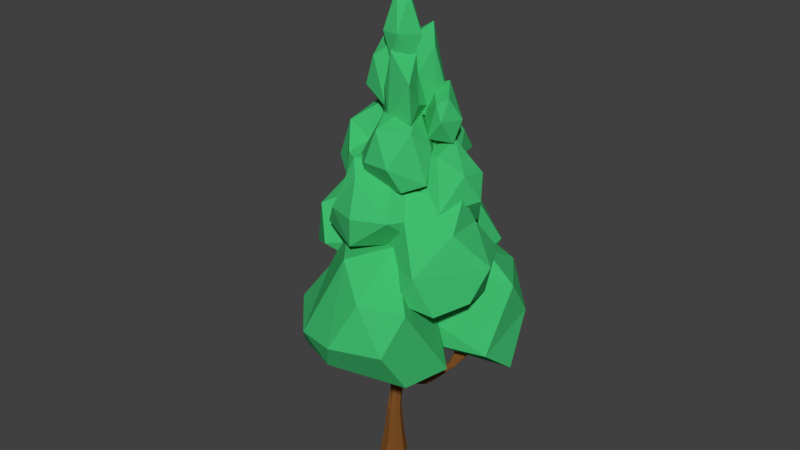 # Source: Tree_006.blend  (saved by Blender 2.78.0; exported with 4.5.12 LTS)
import bpy
from mathutils import Matrix  # noqa: F401  (used for matrix-valued properties, if any)

bpy.ops.wm.read_factory_settings(use_empty=True)
scene = bpy.context.scene
scene.name = 'Scene'

# ---- collections
col_collection_1 = bpy.data.collections.new('Collection 1'); scene.collection.children.link(col_collection_1)

# ---- materials (node trees are filled in below, after node groups)
mat_brunfonc__001 = bpy.data.materials.new('BrunFoncé.001')
mat_brunfonc__001.alpha_threshold = 0.0
mat_brunfonc__001.use_transparent_shadow = False
mat_brunfonc__001.diffuse_color = (0.2079, 0.07967, 0.01937, 1.0)
mat_brunfonc__001.roughness = 0.5
mat_brunfonc__001.specular_intensity = 0.0
mat_vertfonc__002 = bpy.data.materials.new('VertFoncé.002')
mat_vertfonc__002.alpha_threshold = 0.0
mat_vertfonc__002.use_transparent_shadow = False
mat_vertfonc__002.diffuse_color = (0.05177, 0.4969, 0.1565, 1.0)
mat_vertfonc__002.roughness = 0.5
mat_vertfonc__002.specular_intensity = 0.0

# ---- material node trees

# ---- world
world_world = bpy.data.worlds.new('World'); scene.world = world_world
world_world.color = (0.05088, 0.05088, 0.05088)
world_world.use_sun_shadow = False
world_world.sun_shadow_jitter_overblur = 0.0
world_world.cycles.sampling_method = 'MANUAL'

# ---- meshes
me_plane_009 = bpy.data.meshes.new('Plane.009')
me_plane_009.from_pydata([(-0.03134, -0.05804, 1.085), (-0.307, 0.1083, 1.227), (0.06637, 0.112, 0.9954), (0.06595, 0.1397, 1.011), (0.007701, -0.01106, 0.9623), (-0.3417, 0.1503, 1.231), (-0.09802, 0.1108, 1.082), (-0.3776, 0.1246, 1.205), (-0.08709, 0.02018, 0.9271), (-0.03169, 0.15, 1.018), (0.004321, -0.007883, 0.9069), (0.001517, 0.1398, 1.111), (-0.02427, 0.03117, 1.145), (0.03212, 0.08508, 0.8991), (-0.06349, 0.1091, 0.9616), (0.5596, 0.6443, 1.538), (0.519, 0.6336, 1.598), (0.06321, -0.5033, 1.599), (0.4742, 0.6467, 1.583), (0.07653, -0.5259, 1.584), (-0.1079, -0.00535, 1.051), (-0.06138, -0.03376, 0.6719), (-0.03649, -0.1943, 1.322), (0.05188, -0.06888, 0.6216), (0.08282, 0.045, 0.6719), (-0.02869, 0.07779, 0.6681), (-0.3744, 0.01679, 1.03), (-0.1056, -0.1677, 1.982), (-0.6036, -0.1238, 1.983), (-0.07978, -0.7339, 1.982), (0.04568, -0.2052, 1.314), (0.3227, -0.482, 1.982), (0.6521, 1.022, 1.982), (0.4577, 0.5584, 1.517), (0.4484, 0.6588, 1.982), (-1.029, 0.0001861, 1.979), (0.5138, 0.5583, 1.515), (0.08568, 0.06737, 1.064), (0.0009435, -0.001726, 3.725e-09), (0.5169, 0.6367, 1.464), (0.4756, 0.6549, 1.542), (-0.03051, -0.2022, 1.352), (-0.06419, -0.126, 1.304), (0.02967, -0.1356, 1.3), (0.08752, -0.5155, 1.562), (-0.2075, 0.07198, 1.162), (-0.09655, 0.08519, 0.9919), (0.03238, 0.04748, 1.121), (-0.4929, 0.061, 1.438), (0.06382, -0.4802, 1.586), (-0.1919, 0.06219, 1.069), (0.0473, -0.4779, 1.517), (-0.4671, 0.111, 1.403), (-0.4692, 0.09956, 1.366), (-0.4325, 0.08717, 1.387), (-0.476, 0.08252, 1.471), (0.09749, -0.458, 1.552), (-0.4506, 0.07606, 1.366), (-0.5304, 0.08247, 1.444), (-0.5201, 0.1007, 1.454), (-0.5062, 0.08644, 1.466), (-0.5175, 0.06803, 1.457), (-1.024, -0.005405, 1.977), (0.3232, 0.3622, 1.127), (0.275, 0.3158, 1.206), (0.2381, 0.3477, 1.132), (0.3362, 0.3029, 1.168), (0.471, 0.5492, 1.354), (0.4975, 0.5186, 1.414), (0.4394, 0.5203, 1.436), (0.4333, 0.5742, 1.409), (0.4678, 0.6358, 1.619), (0.5114, 0.632, 1.619), (0.5092, 0.5863, 1.611), (0.4654, 0.5866, 1.596), (0.4427, 0.6538, 1.976), (0.5452, 0.7103, 1.555), (0.5323, 0.6725, 1.61), (0.509, 0.706, 1.587), (0.6459, 1.023, 1.977), (0.09735, -0.2654, 1.375), (0.03742, -0.2707, 1.399), (0.05382, -0.2352, 1.448), (0.1123, -0.2681, 1.443), (0.08296, -0.453, 1.485), (0.05875, -0.435, 1.526), (0.09296, -0.4422, 1.521), (0.1248, -0.4876, 1.586), (0.1112, -0.5067, 1.6), (0.09962, -0.4883, 1.617), (0.1063, -0.4693, 1.592), (0.3232, -0.4758, 1.977), (0.03679, -0.542, 1.588), (0.03076, -0.5159, 1.593), (0.0506, -0.5196, 1.616), (0.05865, -0.5418, 1.605), (-0.07476, -0.7375, 1.977), (-0.4918, 0.05696, 1.459), (-0.4984, 0.07698, 1.468), (-0.4712, 0.05974, 1.469), (-0.6013, -0.1313, 1.977), (-0.1552, 0.06328, 1.055), (-0.1431, 0.1006, 1.097), (-0.09502, 0.05541, 1.127), (-0.1383, 0.02153, 1.1), (0.1036, 0.1682, 1.028), (0.1304, 0.1154, 1.077), (0.05265, 0.1066, 1.12), (0.006235, 0.1644, 1.063), (0.2493, 0.288, 1.07), (0.2971, 0.2588, 1.128), (0.2455, 0.2835, 1.177), (-0.02442, -0.08001, 1.128), (-0.08036, -0.02581, 1.122), (-0.0267, -0.008693, 1.18), (0.02368, -0.01246, 1.134), (-0.01873, -0.1471, 1.224), (-0.06184, -0.1071, 1.24), (-0.0256, -0.08109, 1.273), (0.01847, -0.1107, 1.248), (-0.118, -0.117, 1.559), (-0.1105, -0.1719, 1.977), (-0.3016, 0.04608, 1.029), (-0.3092, 0.04512, 1.059), (-0.3011, 0.03084, 1.045), (-0.3682, 0.01068, 1.027), (0.01221, -0.2324, 1.365), (0.02562, -0.1934, 1.411), (0.1041, -0.213, 1.41), (-0.07231, -0.1343, 1.369), (-0.0228, -0.1188, 1.374), (-0.01873, -0.1584, 1.415), (-0.05969, -0.1776, 1.395), (-0.1091, -0.1181, 1.502), (-0.07738, -0.09855, 1.544), (-0.06126, -0.1397, 1.547), (-0.1016, -0.1558, 1.54), (-0.2441, 0.05909, 1.066), (-0.2524, 0.07907, 1.087), (-0.2617, 0.04827, 1.109), (-0.2455, 0.03167, 1.087), (-0.3069, 0.06259, 1.044), (-0.2543, 0.09254, 1.108), (-0.229, 0.115, 1.141), (-0.2555, 0.05379, 1.141), (-0.3211, 0.1176, 1.142), (-0.3038, 0.1533, 1.186), (-0.2823, 0.1012, 1.206), (-0.3364, 0.08145, 1.186), (-0.1125, 0.009883, 1.09), (-0.07165, -0.04952, 1.088), (0.03599, 0.08502, 0.9392), (-0.01248, -0.04157, 1.023), (0.05027, 0.02392, 1.095), (0.02248, 0.1691, 1.022), (0.03984, -0.00578, 1.023), (0.01028, 0.07689, 1.13), (-0.4976, 0.0995, 1.457), (-0.1282, 0.06793, 1.032), (-0.1108, 0.04333, 0.9958), (0.5, 0.6868, 1.575), (0.5293, 0.6542, 1.596), (0.4797, 0.5154, 1.457), (0.4447, 0.5874, 1.508), (0.4592, 0.5858, 1.39), (0.5417, 0.624, 1.475), (0.08335, -0.4913, 1.6), (0.02965, -0.5265, 1.581), (0.1139, -0.5023, 1.575), (-0.1671, 0.09182, 1.136), (-0.1456, 0.06117, 1.137), (-0.1879, 0.03255, 1.075), (0.01539, -0.1867, 1.272), (-0.182, 0.09716, 1.076), (0.0774, -0.1417, 1.863e-09), (-0.2456, 0.03344, 1.114), (0.1423, 0.07904, 1.863e-09), (-0.06605, -0.1677, 1.339), (-0.07849, 0.1437, 1.863e-09), (-0.0227, -0.1868, 1.276), (-0.0197, -0.09679, 1.317), (0.005485, -0.09183, 1.282), (0.04808, -0.1585, 1.345), (-0.1434, -0.07704, 1.863e-09), (-0.04989, -0.1099, 1.353), (-0.07573, 0.03121, 0.6171), (0.03412, 0.08638, 0.7155), (0.09416, -0.01884, 0.6739), (-0.01386, -0.07782, 0.6739), (-0.007604, 0.1224, 0.8905), (0.04215, 0.0312, 0.8957), (-0.04904, -0.01865, 0.8952), (-0.348, 0.1263, 1.164), (-0.4622, 0.08528, 1.359), (-0.5178, 0.09836, 1.435), (0.2883, 0.3821, 1.134), (0.2892, 0.3246, 1.091), (0.4611, 0.4908, 1.414), (0.1183, -0.2832, 1.414), (0.09838, -0.4528, 1.503), (-0.4629, 0.07907, 1.456), (-0.1522, 0.03064, 1.065), (-0.147, 0.09465, 1.063), (-0.1167, 0.09011, 1.117), (0.07239, 0.1969, 1.04), (0.1293, 0.1333, 1.04), (0.08148, 0.08676, 1.106), (0.05682, 0.1785, 1.115), (0.2732, 0.2557, 1.083), (-0.05992, -0.07372, 1.137), (-0.06223, -0.01938, 1.171), (0.008683, -0.016, 1.177), (0.007369, -0.0669, 1.239), (0.1111, -0.2293, 1.382), (0.04182, -0.247, 1.348), (0.009305, -0.2189, 1.399), (0.01812, -0.1429, 1.376), (0.001204, -0.1735, 1.395), (-0.05866, -0.113, 1.389), (-0.0146, -0.1331, 1.41), (-0.2808, 0.06513, 1.085), (-0.2805, 0.07471, 1.127), (-0.2408, 0.1117, 1.117), (-0.2231, 0.103, 1.165), (-0.3069, 0.1439, 1.152), (-0.2875, 0.07363, 1.192), (-0.1641, 0.05067, 1.863e-09), (0.04605, 0.1655, 1.863e-09), (0.1607, -0.04444, 1.863e-09), (-0.04945, -0.1592, 1.863e-09), (-1.026, 0.006041, 1.973), (-1.022, 0.007258, 1.981), (-1.019, -0.001239, 1.983), (0.447, 0.6645, 1.976), (0.4554, 0.6602, 1.978), (0.4509, 0.6518, 1.978), (0.6551, 1.023, 1.974), (0.6579, 1.016, 1.978), (0.6472, 1.016, 1.982), (0.3262, -0.4848, 1.975), (0.3184, -0.4882, 1.98), (0.3154, -0.4793, 1.981), (-0.08389, -0.7351, 1.975), (-0.08264, -0.7269, 1.98), (-0.07352, -0.7293, 1.982), (-0.6105, -0.129, 1.976), (-0.6089, -0.1204, 1.98), (-0.5971, -0.1236, 1.978), (0.3124, 0.2924, 1.103), (0.2748, 0.2567, 1.164), (0.2207, 0.3143, 1.164), (-0.11, -0.1622, 1.978), (-0.1003, -0.1627, 1.978), (-0.1008, -0.1723, 1.977), (-0.3711, 0.02167, 1.022), (-0.3744, 0.02553, 1.034), (-0.3717, 0.01455, 1.038), (0.07926, -0.2089, 1.438), (-0.09699, -0.09793, 1.521), (-0.3599, 0.09809, 1.177), (-0.3341, 0.1518, 1.174), (-0.09611, 0.07165, 0.9311), (-0.005286, 0.1296, 0.9498), (0.0481, 0.02924, 0.9555), (-0.04732, -0.0266, 0.9604), (-0.3656, 0.1483, 1.216), (-0.2989, 0.1406, 1.214), (-0.3194, 0.08298, 1.215), (-0.4568, 0.116, 1.364), (-0.431, 0.108, 1.383), (-0.4346, 0.07712, 1.373), (-0.5279, 0.07045, 1.45), (-0.5045, 0.06962, 1.463), (-0.5235, 0.09582, 1.476), (-0.5192, 0.07202, 1.475), (0.346, 0.3305, 1.14), (0.3091, 0.2949, 1.197), (0.2523, 0.3476, 1.193), (0.5144, 0.5504, 1.402), (0.424, 0.5491, 1.429), (0.456, 0.6127, 1.597), (0.4989, 0.6594, 1.592), (0.4896, 0.6451, 1.625), (0.5264, 0.6045, 1.588), (0.4861, 0.5768, 1.608), (0.5213, 0.7175, 1.567), (0.5475, 0.6316, 1.571), (0.569, 0.7038, 1.57), (0.5591, 0.6761, 1.611), (0.5131, 0.6915, 1.61), (0.06309, -0.2807, 1.377), (0.03086, -0.2531, 1.428), (0.08761, -0.2586, 1.464), (0.06324, -0.4545, 1.481), (0.04375, -0.4399, 1.511), (0.07798, -0.4348, 1.53), (0.1198, -0.4736, 1.588), (0.08046, -0.512, 1.598), (0.1058, -0.5019, 1.618), (0.09233, -0.4743, 1.597), (0.05611, -0.5381, 1.575), (0.04158, -0.5071, 1.598), (0.05951, -0.5313, 1.616), (-0.4779, 0.05621, 1.453), (-0.5039, 0.06, 1.478), (-0.489, 0.08452, 1.472), (-0.127, 0.0214, 1.045), (-0.1087, 0.111, 1.043), (-0.07693, 0.09306, 1.115), (-0.08181, 0.01347, 1.133), (-0.1257, 0.02994, 1.123), (0.08762, 0.09089, 1.015), (0.2444, 0.3361, 1.091), (0.01598, -0.0486, 1.104), (0.006939, 0.0252, 1.148), (0.009037, -0.116, 1.2), (0.01492, -0.1406, 1.234), (-0.0503, -0.1434, 1.236), (-0.0516, -0.08547, 1.263), (-0.1028, -0.1035, 1.592), (-0.05917, -0.1151, 1.547), (-0.07753, -0.158, 1.547), (-0.3065, 0.05715, 1.032), (-0.3154, 0.05466, 1.053), (-0.3053, 0.03398, 1.056), (0.05899, -0.1812, 1.323), (0.0123, -0.2241, 1.318), (-0.01876, -0.1981, 1.383), (-0.1201, -0.1392, 1.536), (-0.03657, -0.1788, 1.41), (-0.2418, 0.04052, 1.07), (-0.2652, 0.06787, 1.11), (-0.298, 0.03507, 1.034), (-0.2438, 0.07634, 1.073), (-0.2358, 0.04835, 1.16), (-0.3244, 0.08816, 1.148), (-0.09899, -0.05378, 0.2329), (0.06417, -0.1015, 0.2359), (0.108, 0.05937, 0.3329), (-0.05053, 0.1084, 0.2603), (-0.1104, 0.03865, 0.3401), (0.04126, 0.1243, 0.2712), (0.122, -0.02943, 0.3446), (-0.02826, -0.1115, 0.3446), (-0.05437, 0.01757, 5.031), (-0.1873, 0.1687, 4.835), (-0.2963, 0.2988, 5.089), (-0.2094, 0.3568, 5.002), (0.02201, 0.2561, 5.007), (0.01442, 0.04099, 5.357), (-0.3189, 0.05351, 5.077), (-0.1765, -0.03436, 5.362), (-0.2954, 0.2116, 5.357), (-0.2067, 0.3892, 5.391), (0.01533, 0.327, 5.331), (-0.1775, 0.1216, 5.805), (-0.1056, 0.2332, 5.745), (-0.1621, 0.1857, 6.038), (-0.1152, 0.1743, 5.306), (-0.06253, 0.385, 4.442), (-0.07424, -0.05168, 4.543), (-0.3434, 0.09695, 4.353), (-0.5089, 0.1872, 4.52), (-0.4293, 0.4824, 4.609), (-0.5344, 0.3423, 4.745), (-0.07163, 0.4415, 4.999), (-0.02209, 0.1028, 4.799), (-0.3388, -0.1715, 4.734), (-0.491, 0.06413, 4.783), (0.02666, 0.3193, 4.594), (-0.2989, 0.4635, 5.117), (-0.2153, -0.1355, 5.09), (-0.4181, 0.06703, 5.219), (-0.184, 0.3433, 4.295), (-0.306, 0.6279, 4.768), (0.1294, 0.6283, 4.472), (0.05273, 0.5896, 4.781), (-0.0187, 0.09997, 4.753), (-0.1546, 0.5388, 5.403), (-0.3637, 0.5719, 4.44), (-0.3985, 0.2982, 4.452), (-0.116, 0.559, 4.516), (0.1437, 0.4426, 4.46), (-0.01415, 0.1097, 4.447), (-0.2783, 0.1188, 4.775), (-0.4278, 0.5622, 4.963), (0.08826, 0.2974, 4.989), (-0.4503, 0.3427, 4.908), (-0.226, 0.2898, 5.274), (0.1009, 0.4402, 5.219), (-0.02745, 0.2576, 5.326), (-0.1001, 0.0986, 5.25), (0.2873, 0.08939, 4.444), (-0.03345, 0.3912, 4.362), (-0.0342, 0.0151, 4.318), (0.1876, 0.2181, 4.613), (0.2803, 0.06725, 4.883), (-0.2371, -0.03078, 4.521), (-0.08362, -0.05888, 4.792), (-0.3509, 0.2036, 4.535), (-0.3344, 0.1215, 4.899), (0.04604, 0.446, 4.536), (-0.2674, 0.3594, 4.81), (0.08018, -0.09604, 4.458), (-0.01364, 0.288, 5.165), (-0.03804, -0.006729, 5.169), (0.1061, 0.7462, 4.456), (0.3681, 0.4839, 4.711), (0.3266, 0.3585, 4.648), (0.362, 0.5524, 4.189), (-0.06185, 0.3642, 4.254), (0.1224, 0.7382, 4.246), (0.387, 0.6416, 4.46), (0.2519, 0.2953, 4.244), (0.403, 0.3818, 4.464), (0.03626, 0.3503, 4.494), (0.004274, 0.6464, 4.336), (-0.01785, 0.4823, 4.752), (0.103, 0.6202, 4.811), (-0.6654, -0.3676, 3.814), (-0.837, 0.07587, 3.802), (-0.6616, 0.4819, 3.742), (-0.699, 0.2865, 4.086), (-0.5069, -0.2991, 4.283), (-0.4791, 0.1974, 4.589), (-0.7723, -0.2094, 3.674), (-0.3812, -0.4053, 3.695), (-0.5777, 0.0604, 3.531), (-0.4529, 0.4363, 3.698), (-0.1746, -0.1234, 3.641), (-0.2486, -0.4197, 4.013), (-0.3085, 0.4254, 4.013), (-0.4318, 0.4545, 4.272), (-0.1651, 0.2175, 4.14), (-0.2543, -0.1674, 4.12), (-0.8018, -0.08777, 4.172), (-0.3081, 0.0006594, 4.521), (-0.1808, 0.3403, 3.814), (-0.4368, 0.4696, 3.888), (-0.2672, 0.2905, 4.134), (-0.3066, 0.6185, 4.451), (0.03952, 0.5937, 4.519), (-0.07048, 1.004, 3.911), (-0.08759, 0.7811, 3.776), (0.2185, 0.7012, 3.945), (0.2023, 0.5106, 3.884), (-0.5054, 0.7424, 4.047), (-0.4725, 0.4621, 4.122), (-0.2108, 0.8655, 4.232), (0.06008, 0.8311, 4.189), (0.1854, 0.3676, 4.122), (0.2145, 0.4874, 4.319), (-0.001475, 0.2584, 4.243), (-0.0387, -0.02073, 3.642), (-0.2115, 0.4255, 3.803), (0.1897, 0.5149, 3.824), (0.5608, 0.1545, 3.844), (-0.2715, -0.1097, 3.736), (-0.03846, 0.4846, 4.191), (-0.1376, 0.01278, 4.556), (-0.006915, 0.2866, 4.597), (0.3194, 0.2895, 3.74), (0.5207, -0.1226, 3.791), (0.05715, -0.3475, 3.749), (-0.3877, 0.1504, 4.076), (-0.05003, -0.3748, 4.015), (-0.245, 0.4387, 4.076), (0.4998, -0.2856, 4.076), (0.2158, -0.4243, 4.075), (-0.2697, 0.2719, 4.384), (0.3438, 0.2986, 4.179), (0.3637, 0.05583, 4.372), (0.2664, -0.3065, 4.444), (0.1987, 0.2336, 3.152), (-0.3208, 0.6622, 3.341), (0.2138, 0.983, 3.331), (0.275, 0.6145, 4.202), (-0.3559, 0.3468, 3.285), (-0.09803, -0.04699, 3.298), (-0.02654, 0.7357, 3.257), (0.485, 0.8294, 3.29), (0.5601, 0.09829, 3.262), (-0.1056, -0.1049, 3.603), (0.2676, -0.1497, 3.603), (-0.3817, 0.1501, 3.603), (0.003528, 0.7859, 3.655), (0.6802, 0.7439, 3.603), (0.5226, 0.837, 3.864), (0.7329, 0.228, 3.572), (-0.2022, 0.06727, 3.923), (0.6563, 0.5476, 3.923), (-0.3814, 0.3147, 3.932), (0.1514, 0.1248, 4.06), (0.03238, 0.6593, 4.058), (0.4518, 0.3258, 4.108), (-0.537, 0.206, 3.296), (-0.9465, 0.5439, 3.445), (-0.5251, 0.7968, 3.437), (-0.9975, 0.2905, 3.862), (-0.7469, 0.3606, 4.12), (-0.771, -0.01532, 3.411), (-0.7146, 0.6018, 3.379), (-0.3113, 0.6757, 3.404), (-0.2522, 0.09936, 3.382), (-0.4827, -0.09611, 3.652), (-0.9919, 0.1431, 3.511), (-0.6909, 0.6414, 3.692), (-0.1574, 0.6083, 3.652), (-0.1159, 0.2016, 3.626), (-0.8359, -0.0303, 3.728), (-0.5711, 0.1239, 4.011), (-0.6677, 0.5416, 4.011), (-0.2692, 0.6681, 3.912), (-0.2162, 0.3768, 3.991), (0.1896, -0.03679, 2.99), (0.3172, -0.6458, 3.164), (-0.2025, -0.6871, 3.247), (-0.663, -0.1353, 3.196), (0.547, 0.1126, 3.159), (-0.4454, -0.2929, 3.565), (0.2844, -0.1299, 4.011), (0.04753, -0.4711, 4.081), (-0.2001, -0.2677, 3.006), (-0.3742, -0.366, 3.23), (-0.5306, 0.1961, 3.148), (0.1287, 0.4407, 3.141), (0.621, -0.3299, 3.507), (0.6054, 0.09229, 3.478), (-0.02199, -0.7089, 3.5), (0.3515, -0.6501, 3.503), (-0.4637, 0.4308, 3.507), (-0.5451, 0.2376, 3.806), (0.2916, 0.4597, 3.462), (-0.05674, 0.5687, 3.507), (0.1616, -0.5079, 3.89), (-0.2373, 0.4339, 3.873), (-0.3448, 0.08447, 4.1), (0.04839, 0.2304, 4.091), (0.0769, 0.7359, 2.452), (1.118, 0.4267, 2.633), (0.8481, -0.3514, 2.693), (0.001618, -0.4069, 2.633), (0.4114, 0.9242, 2.633), (0.2828, -0.3071, 3.041), (0.3977, -0.09006, 3.771), (1.095, 0.007234, 2.54), (0.8249, 0.7608, 2.568), (0.4498, -0.05761, 2.409), (0.4224, -0.2919, 2.674), (-0.2223, -0.05016, 2.576), (1.08, 0.6821, 3.0), (0.6647, 0.9745, 3.0), (-0.3996, 0.1768, 3.0), (-0.2719, -0.03508, 3.353), (0.09812, 0.917, 2.947), (-0.248, 0.6607, 3.0), (0.9866, -0.1958, 3.0), (-0.2451, 0.3949, 3.432), (0.6687, 0.6944, 3.371), (0.935, 0.2954, 3.397), (0.6694, 0.539, 3.695), (0.0134, 0.04938, 3.7), (0.1405, 0.5274, 3.683), (-1.053, -0.3754, 2.779), (-1.021, 0.2276, 2.72), (-0.08177, -0.3654, 2.687), (-0.9083, -0.4503, 3.104), (-0.9745, 0.005011, 3.031), (-0.6989, -0.008597, 3.642), (-0.7077, -0.1877, 2.502), (-0.9773, -0.1019, 2.752), (-0.7286, 0.36, 2.677), (-0.1487, 0.108, 2.671), (-0.3236, -0.7076, 2.901), (-0.04598, -0.4148, 3.0), (-0.7984, -0.6239, 2.693), (-0.539, 0.4706, 3.0), (-0.7121, 0.396, 3.269), (-0.07786, 0.2014, 2.968), (-0.5128, -0.6668, 3.324), (-0.3902, 0.3316, 3.329), (-0.3551, -0.354, 3.481), (-0.8578, -0.1393, 3.516), (-0.3298, 0.02683, 3.52), (-0.0885, 0.5393, 2.318), (-0.17, -0.04286, 2.575), (-0.889, 0.3202, 2.689), (-0.8248, 1.131, 2.655), (0.3498, 0.3757, 2.448), (-0.5001, 0.01569, 3.334), (-0.2944, 0.513, 3.763), (-0.5948, 0.0411, 2.576), (-0.5798, 0.6576, 2.407), (-0.7613, 0.7142, 2.691), (-0.4561, 1.31, 2.54), (0.262, 0.9849, 2.434), (0.1285, -0.03341, 2.89), (0.4564, 0.3282, 2.837), (-0.3476, -0.1307, 2.962), (-0.7206, 0.7633, 3.059), (-0.1343, 1.258, 2.764), (-0.5605, 1.245, 2.979), (0.4634, 0.8776, 2.777), (0.2698, 1.242, 2.852), (-0.06476, 0.001871, 3.341), (0.2618, 0.4346, 3.218), (0.14, 0.3873, 3.561), (-0.4707, 0.6895, 3.594), (-0.07955, 1.036, 3.406), (0.205, 0.8843, 3.489), (0.2786, 1.436, 1.582), (0.5271, -0.2595, 1.782), (-0.1584, 0.142, 2.036), (-0.527, 0.9939, 1.773), (0.8679, 1.092, 2.572), (0.1596, 0.2075, 3.091), (0.658, 0.7224, 1.598), (0.8874, 1.099, 1.484), (-0.2521, 1.196, 1.876), (0.644, 0.1691, 1.909), (-0.6138, 0.4784, 1.699), (0.1385, 1.5, 2.127), (-0.4153, 1.276, 2.127), (1.008, 0.7036, 1.809), (0.7182, 1.356, 2.127), (0.6703, 0.2033, 2.204), (-0.3012, -0.2792, 2.151), (-0.007655, -0.3047, 2.529), (-0.7197, 0.6798, 2.06), (-0.687, 0.1744, 2.148), (0.4049, 1.334, 2.648), (-0.4224, 0.00781, 2.648), (-0.1965, 1.042, 2.557), (0.5955, 0.863, 2.962), (0.01895, 1.002, 2.955), (0.5363, 0.34, 2.878), (-0.3061, 0.4759, 2.945), (-0.6847, 0.6001, 1.776), (-0.5665, 1.032, 1.881), (-0.1156, 0.415, 2.177), (-0.5158, -0.2496, 1.924), (-1.393, 0.3112, 1.764), (-1.063, 0.7046, 2.067), (-0.8957, -0.2886, 2.543), (-0.768, 0.1103, 2.952), (-0.9531, 0.9219, 1.912), (-1.051, 0.5121, 1.701), (-0.3611, 0.1251, 2.186), (-0.8874, -0.2583, 1.837), (-0.7836, 1.128, 2.148), (-1.236, 0.9707, 2.185), (-0.1419, 0.6131, 2.209), (-0.3276, 1.017, 2.203), (-1.134, -0.2762, 2.123), (-1.516, 0.489, 2.202), (-1.435, 0.08499, 2.123), (-0.5746, 0.9992, 2.604), (-0.4339, -0.01828, 2.266), (-1.227, -0.04633, 2.603), (-0.2508, 0.8206, 2.643), (-0.9122, 0.7523, 2.751), (-0.4576, 0.228, 2.73), (-1.154, 0.314, 2.803), (-0.04602, -0.09087, 2.051), (-0.6891, -0.1014, 1.784), (0.02392, 0.6329, 2.122), (0.9705, 0.2422, 1.748), (0.5127, -1.006, 1.848), (-0.1703, -1.034, 1.779), (-0.4619, 0.4022, 2.65), (0.5445, -0.2005, 3.186), (-0.5383, -0.6208, 1.689), (0.4874, -0.5207, 1.686), (0.3517, 0.1195, 1.908), (1.045, -0.2906, 1.683), (-0.7789, -0.4025, 2.193), (-0.472, -0.9389, 2.193), (-0.2234, 0.5235, 2.15), (-0.7119, 0.2119, 2.194), (0.3633, 0.3876, 2.202), (1.112, -0.6087, 2.18), (1.081, -0.3127, 2.625), (0.1787, -1.167, 2.126), (0.6954, -1.064, 2.18), (-0.6456, -0.1062, 2.729), (0.6707, 0.2562, 2.22), (0.8293, -0.7694, 2.728), (-0.2622, -0.6809, 2.636), (-0.1893, 0.1549, 3.054), (-0.2526, -0.4566, 3.048), (0.335, 0.1695, 2.949), (0.3427, -0.7206, 3.032)], [], [(97, 272, 61), (113, 309, 149), (4, 263, 155), (5, 266, 146), (6, 308, 11), (108, 154, 9), (11, 308, 12), (73, 284, 162), (162, 36, 73), (189, 25, 14), (25, 261, 14), (294, 167, 93), (93, 301, 294), (98, 305, 157), (98, 157, 60), (16, 286, 161), (16, 283, 286), (17, 297, 166), (18, 281, 160), (140, 330, 171), (19, 300, 44), (20, 306, 159), (181, 180, 130), (130, 216, 181), (168, 199, 87), (116, 316, 172), (25, 189, 186), (144, 331, 139), (30, 326, 172), (172, 316, 30), (79, 238, 32), (238, 237, 32), (237, 236, 32), (236, 79, 32), (75, 235, 34), (235, 234, 34), (234, 233, 34), (233, 75, 34), (118, 318, 184), (184, 180, 118), (15, 286, 36), (36, 162, 68), (164, 70, 40), (177, 129, 42), (316, 119, 43), (334, 175, 104), (175, 140, 104), (170, 169, 45), (137, 333, 50), (92, 167, 51), (300, 92, 51), (194, 59, 52), (59, 157, 52), (52, 268, 194), (53, 193, 271), (271, 58, 53), (200, 99, 54), (99, 303, 54), (54, 269, 200), (299, 90, 56), (199, 86, 56), (138, 142, 333), (58, 230, 194), (230, 58, 35), (59, 230, 231), (65, 250, 277), (18, 280, 71), (283, 16, 72), (74, 284, 75), (15, 287, 237), (285, 160, 78), (299, 166, 89), (17, 301, 94), (300, 19, 95), (98, 272, 304), (55, 247, 200), (247, 55, 28), (99, 247, 100), (102, 169, 203), (170, 310, 103), (106, 206, 37), (109, 312, 196), (112, 317, 209), (0, 313, 112), (317, 112, 116), (112, 315, 116), (80, 290, 214), (216, 217, 127), (182, 216, 128), (177, 41, 132), (133, 258, 218), (132, 329, 136), (136, 328, 132), (133, 328, 120), (138, 333, 141), (220, 123, 139), (139, 331, 220), (137, 332, 122), (141, 323, 220), (141, 333, 322), (142, 331, 221), (45, 223, 147), (144, 225, 148), (266, 1, 147), (20, 113, 149, 306), (48, 303, 97), (152, 0, 150, 264), (113, 20, 150), (263, 151, 2, 311), (0, 152, 313), (151, 262, 2), (154, 3, 2, 262), (152, 4, 155, 313), (3, 311, 2), (4, 152, 264), (265, 5, 146, 260), (6, 108, 9, 307), (192, 7, 265, 260), (108, 6, 11), (262, 14, 9, 154), (7, 192, 259), (191, 264, 8), (4, 10, 190, 263), (14, 307, 9), (191, 10, 4, 264), (156, 11, 12, 314), (151, 13, 189, 262), (12, 308, 103), (12, 103, 309), (73, 36, 283), (190, 13, 151, 263), (49, 17, 166, 299), (14, 262, 189), (60, 272, 98), (15, 165, 287), (15, 278, 165), (161, 281, 16), (285, 40, 18, 160), (17, 49, 301), (88, 19, 44, 168), (40, 280, 18), (8, 20, 159, 261), (19, 88, 297), (264, 150, 20, 8), (191, 8, 21, 188), (130, 180, 184), (261, 185, 21, 8), (340, 336, 21, 185), (343, 188, 21, 336), (179, 22, 177, 317), (87, 199, 296), (179, 116, 172, 326), (22, 179, 326), (190, 10, 23, 187), (116, 179, 317), (191, 188, 23, 10), (343, 337, 23, 188), (342, 187, 23, 337), (189, 13, 24, 186), (190, 187, 24, 13), (342, 338, 24, 187), (341, 186, 24, 338), (341, 339, 25, 186), (25, 185, 261), (340, 185, 25, 339), (74, 33, 162, 284), (26, 125, 256), (26, 256, 255), (26, 255, 254), (26, 254, 125), (27, 121, 253), (27, 253, 252), (27, 252, 251), (27, 251, 121), (28, 100, 247), (28, 246, 245), (28, 245, 100), (29, 96, 244), (29, 244, 243), (29, 243, 242), (29, 242, 96), (175, 334, 144), (144, 139, 175), (30, 316, 325), (31, 91, 241), (31, 241, 240), (31, 240, 239), (31, 239, 91), (163, 33, 74, 280), (279, 69, 33, 163), (278, 15, 36, 68), (33, 69, 162), (118, 180, 181), (35, 62, 232), (35, 232, 231), (35, 231, 230), (155, 37, 153, 313), (286, 283, 36), (37, 206, 153), (311, 37, 155, 263), (226, 178, 38, 183), (227, 176, 38, 178), (228, 174, 38, 176), (229, 183, 38, 174), (76, 39, 164, 285), (165, 39, 76, 287), (278, 67, 39, 165), (279, 163, 40, 70), (39, 67, 164), (40, 285, 164), (126, 41, 22, 326), (163, 280, 40), (41, 177, 22), (318, 117, 42, 184), (41, 126, 327), (177, 42, 117, 317), (325, 316, 43, 182), (42, 129, 184), (182, 43, 181, 216), (43, 119, 181), (199, 168, 44, 84), (293, 84, 44, 300), (310, 170, 45, 334), (140, 171, 104), (104, 310, 334), (45, 169, 223), (143, 102, 173, 222), (169, 102, 143, 223), (307, 14, 46, 158), (261, 159, 46, 14), (158, 46, 159, 306), (206, 107, 47, 153), (156, 47, 107, 11), (314, 115, 47, 156), (153, 47, 115, 313), (193, 57, 48, 271), (303, 48, 57, 270), (295, 85, 49, 299), (137, 50, 171, 330), (49, 85, 294), (294, 301, 49), (50, 333, 173), (157, 55, 200, 269), (51, 167, 294), (51, 293, 300), (52, 157, 269), (53, 58, 194), (194, 268, 53), (54, 303, 270), (157, 305, 55), (295, 299, 56, 86), (296, 199, 56, 90), (222, 173, 333, 142), (7, 53, 268, 265), (138, 331, 142), (193, 53, 7, 259), (5, 52, 269, 266), (268, 52, 5, 265), (1, 54, 270, 267), (269, 54, 1, 266), (148, 57, 193, 259), (270, 57, 148, 267), (62, 35, 58, 271), (59, 194, 230), (59, 273, 157), (274, 272, 60), (60, 157, 273), (61, 272, 274), (231, 232, 60, 273), (231, 273, 59), (232, 274, 60), (232, 62, 61, 274), (62, 271, 61), (248, 196, 63, 275), (312, 195, 63, 196), (249, 110, 66, 276), (275, 66, 110, 248), (111, 64, 277, 250), (276, 64, 111, 249), (63, 67, 278, 275), (195, 312, 65), (164, 67, 63, 195), (66, 68, 197, 276), (68, 162, 197), (278, 68, 66, 275), (64, 69, 279, 277), (197, 162, 69), (197, 69, 64, 276), (65, 70, 164, 195), (279, 70, 65, 277), (18, 71, 282, 281), (282, 72, 16, 281), (75, 233, 71, 280), (74, 75, 280), (233, 282, 71), (233, 234, 72, 282), (234, 283, 72), (234, 235, 73, 283), (235, 284, 73), (161, 77, 289, 281), (75, 284, 235), (15, 237, 288), (288, 286, 15), (288, 77, 161, 286), (289, 78, 160, 281), (79, 236, 76, 285), (236, 287, 76), (237, 238, 77, 288), (271, 48, 97, 61), (237, 287, 236), (238, 289, 77), (238, 79, 78, 289), (79, 285, 78), (213, 128, 83, 198), (80, 213, 198), (292, 257, 82), (257, 292, 83, 128), (80, 84, 293, 290), (199, 84, 80, 198), (81, 51, 294, 291), (293, 51, 81, 290), (82, 85, 295, 292), (294, 85, 82, 291), (83, 86, 199, 198), (295, 86, 83, 292), (298, 89, 166, 297), (298, 297, 88), (91, 239, 87, 296), (239, 168, 87), (239, 240, 88, 168), (240, 298, 88), (240, 241, 89, 298), (241, 299, 89), (241, 91, 90, 299), (91, 296, 90), (17, 94, 302, 297), (302, 95, 19, 297), (96, 242, 92, 300), (242, 167, 92), (242, 243, 93, 167), (243, 301, 93), (243, 244, 94, 301), (244, 302, 94), (244, 96, 95, 302), (96, 300, 95), (100, 245, 97, 303), (304, 272, 97), (99, 200, 247), (245, 304, 97), (245, 246, 98, 304), (246, 305, 98), (246, 28, 55, 305), (50, 101, 201, 171), (100, 303, 99), (202, 101, 50, 173), (158, 101, 202, 307), (306, 201, 101, 158), (6, 102, 203, 308), (202, 173, 102), (202, 102, 6, 307), (170, 103, 203, 169), (149, 104, 201, 306), (310, 309, 103), (103, 308, 203), (104, 171, 201), (310, 104, 149, 309), (109, 105, 204, 312), (205, 105, 109, 208), (3, 105, 205, 311), (204, 105, 3, 154), (110, 106, 205, 208), (206, 106, 110, 249), (205, 106, 37, 311), (111, 107, 206, 249), (207, 107, 111, 250), (65, 108, 207, 250), (207, 11, 107), (204, 108, 65, 312), (248, 208, 109, 196), (204, 154, 108), (108, 11, 207), (0, 112, 209, 150), (208, 248, 110), (112, 313, 315), (117, 113, 209, 317), (210, 113, 117, 318), (318, 118, 114, 210), (210, 309, 113), (113, 150, 209), (211, 114, 118, 212), (314, 12, 114, 211), (210, 114, 12, 309), (212, 119, 115, 211), (315, 313, 115, 119), (121, 251, 120, 328), (115, 314, 211), (315, 316, 116), (118, 181, 212), (212, 181, 119), (119, 316, 315), (319, 258, 120), (134, 258, 319), (251, 319, 120), (251, 252, 134, 319), (252, 320, 134), (252, 253, 135, 320), (253, 321, 135), (253, 121, 136, 321), (121, 328, 136), (125, 254, 122, 332), (254, 322, 122), (254, 255, 141, 322), (255, 323, 141), (255, 256, 123, 323), (256, 324, 123), (256, 125, 124, 324), (125, 332, 124), (30, 80, 214, 326), (325, 213, 80, 30), (81, 126, 214, 290), (291, 215, 126, 81), (291, 82, 127, 215), (215, 327, 126), (126, 326, 214), (216, 127, 82, 257), (215, 127, 217, 327), (182, 128, 213, 325), (128, 216, 257), (328, 133, 129, 177), (217, 131, 329, 327), (129, 133, 218), (218, 184, 129), (219, 216, 130), (130, 184, 218), (219, 131, 217, 216), (329, 132, 41, 327), (132, 328, 177), (134, 130, 218, 258), (320, 219, 130, 134), (135, 131, 219, 320), (324, 175, 139, 123), (131, 135, 329), (133, 120, 258), (321, 329, 135), (136, 329, 321), (137, 330, 332), (138, 141, 220), (220, 331, 138), (324, 124, 140, 175), (330, 140, 124, 332), (333, 137, 122, 322), (145, 142, 221, 335), (220, 323, 123), (224, 222, 142, 145), (146, 143, 222, 224), (266, 223, 143, 146), (334, 45, 147, 225), (223, 266, 147), (335, 221, 144, 148), (259, 192, 145, 335), (221, 331, 144), (144, 334, 225), (224, 145, 192, 260), (267, 225, 147, 1), (224, 260, 146), (148, 225, 267), (148, 259, 335), (226, 340, 339, 178), (227, 178, 339, 341), (227, 341, 338, 176), (228, 176, 338, 342), (228, 342, 337, 174), (229, 174, 337, 343), (229, 343, 336, 183), (226, 183, 336, 340), (344, 349, 351), (346, 352, 353), (347, 353, 354), (348, 354, 349), (356, 353, 357), (353, 355, 357), (355, 356, 357), (349, 354, 356), (354, 353, 356), (352, 355, 353), (352, 350, 355), (351, 349, 355), (349, 356, 355), (348, 347, 354), (347, 346, 353), (346, 350, 352), (350, 351, 355), (350, 344, 351), (344, 348, 349), (345, 347, 348), (345, 346, 347), (345, 350, 346), (344, 345, 348), (345, 344, 350), (361, 359, 360), (359, 363, 365), (362, 368, 364), (365, 370, 358), (370, 372, 358), (370, 364, 372), (364, 368, 372), (372, 371, 358), (369, 365, 358), (368, 367, 372), (367, 371, 372), (360, 358, 371), (360, 366, 358), (366, 369, 358), (365, 363, 370), (363, 364, 370), (362, 367, 368), (367, 360, 371), (360, 369, 366), (369, 359, 365), (363, 362, 364), (361, 367, 362), (361, 360, 367), (359, 369, 360), (363, 361, 362), (363, 359, 361), (373, 381, 375), (373, 375, 382), (375, 381, 376), (380, 387, 385), (375, 376, 389), (383, 377, 384), (385, 387, 378), (376, 374, 378), (377, 386, 390), (388, 390, 378), (388, 377, 390), (390, 389, 378), (390, 386, 389), (389, 376, 378), (374, 385, 378), (378, 387, 388), (384, 377, 388), (377, 383, 386), (383, 382, 386), (386, 382, 389), (382, 375, 389), (376, 381, 374), (374, 379, 385), (379, 380, 385), (387, 384, 388), (387, 380, 384), (380, 383, 384), (373, 382, 383), (380, 373, 383), (381, 379, 374), (381, 373, 379), (373, 380, 379), (392, 395, 396), (393, 399, 402), (398, 403, 405), (404, 402, 391), (402, 400, 391), (391, 400, 405), (400, 398, 405), (405, 404, 391), (405, 396, 404), (396, 395, 404), (395, 401, 404), (399, 400, 402), (397, 398, 400), (401, 402, 404), (401, 393, 402), (399, 397, 400), (397, 403, 398), (403, 396, 405), (403, 392, 396), (393, 394, 399), (394, 397, 399), (394, 403, 397), (395, 393, 401), (395, 392, 393), (392, 394, 393), (394, 392, 403), (409, 413, 410), (409, 412, 414), (410, 415, 417), (411, 406, 412), (406, 417, 418), (407, 418, 408), (418, 417, 408), (417, 415, 408), (412, 418, 407), (412, 406, 418), (416, 417, 406), (415, 413, 408), (414, 407, 408), (414, 412, 407), (406, 411, 416), (416, 410, 417), (410, 413, 415), (413, 414, 408), (413, 409, 414), (409, 411, 412), (409, 410, 411), (410, 416, 411), (419, 425, 426), (419, 426, 423), (420, 425, 435), (421, 420, 422), (421, 422, 432), (428, 431, 433), (429, 434, 430), (432, 422, 424), (423, 436, 424), (423, 434, 436), (436, 433, 424), (433, 432, 424), (424, 422, 435), (435, 423, 424), (430, 434, 423), (431, 432, 433), (420, 435, 422), (419, 423, 435), (434, 433, 436), (434, 429, 433), (429, 428, 433), (431, 428, 432), (428, 421, 432), (435, 425, 419), (423, 426, 430), (426, 429, 430), (427, 428, 429), (427, 421, 428), (427, 420, 421), (426, 427, 429), (426, 425, 427), (427, 425, 420), (446, 443, 438), (437, 443, 445), (438, 437, 439), (442, 448, 449), (444, 449, 451), (445, 450, 452), (438, 439, 447), (449, 448, 441), (451, 449, 441), (440, 452, 441), (440, 439, 452), (452, 451, 441), (448, 440, 441), (447, 439, 440), (450, 451, 452), (446, 440, 448), (439, 437, 452), (437, 445, 452), (450, 445, 451), (445, 444, 451), (444, 442, 449), (442, 446, 448), (446, 447, 440), (446, 438, 447), (443, 444, 445), (443, 442, 444), (438, 443, 437), (443, 446, 442), (454, 453, 457), (453, 461, 463), (454, 457, 464), (455, 454, 458), (456, 461, 470), (457, 463, 465), (454, 464, 466), (455, 458, 470), (462, 467, 468), (458, 469, 460), (459, 472, 460), (459, 465, 472), (472, 471, 460), (471, 470, 460), (470, 458, 460), (460, 469, 459), (468, 467, 472), (467, 471, 472), (456, 470, 471), (466, 469, 458), (466, 464, 469), (464, 459, 469), (465, 468, 472), (465, 463, 468), (463, 462, 468), (467, 456, 471), (467, 462, 456), (461, 455, 470), (458, 454, 466), (464, 465, 459), (464, 457, 465), (453, 463, 457), (463, 461, 462), (461, 456, 462), (461, 454, 455), (461, 453, 454), (473, 479, 480), (474, 477, 491), (475, 479, 485), (478, 482, 484), (474, 491, 485), (475, 485, 487), (480, 486, 488), (481, 488, 483), (487, 493, 476), (492, 494, 476), (494, 490, 476), (490, 487, 476), (493, 491, 476), (491, 492, 476), (491, 489, 492), (483, 488, 492), (488, 494, 492), (488, 490, 494), (488, 486, 490), (486, 487, 490), (487, 485, 493), (485, 491, 493), (484, 489, 491), (484, 482, 489), (482, 492, 489), (481, 480, 488), (486, 480, 487), (480, 475, 487), (479, 474, 485), (491, 477, 484), (477, 478, 484), (482, 483, 492), (482, 478, 483), (478, 481, 483), (473, 480, 481), (479, 475, 480), (478, 473, 481), (479, 477, 474), (479, 473, 477), (473, 478, 477), (495, 501, 502), (496, 505, 498), (497, 501, 506), (500, 509, 505), (496, 498, 506), (497, 506, 512), (502, 507, 508), (503, 508, 504), (498, 509, 499), (510, 513, 499), (513, 512, 499), (512, 511, 499), (511, 498, 499), (499, 509, 510), (504, 508, 510), (508, 513, 510), (508, 507, 513), (507, 512, 513), (512, 506, 511), (506, 498, 511), (505, 509, 498), (503, 502, 508), (507, 502, 512), (502, 497, 512), (501, 496, 506), (509, 504, 510), (509, 500, 504), (500, 503, 504), (495, 502, 503), (501, 497, 502), (500, 495, 503), (501, 505, 496), (501, 495, 505), (495, 500, 505), (515, 514, 518), (514, 522, 524), (515, 518, 526), (516, 515, 528), (517, 523, 519), (518, 525, 532), (515, 526, 529), (517, 519, 531), (524, 530, 533), (518, 532, 527), (531, 519, 536), (520, 537, 521), (520, 527, 537), (537, 536, 521), (537, 535, 536), (535, 531, 536), (536, 519, 521), (521, 534, 520), (532, 537, 527), (533, 535, 537), (533, 530, 535), (530, 531, 535), (516, 521, 519), (516, 528, 521), (528, 534, 521), (529, 526, 534), (526, 520, 534), (532, 533, 537), (532, 525, 533), (525, 524, 533), (530, 524, 531), (524, 517, 531), (519, 523, 516), (528, 529, 534), (528, 515, 529), (526, 527, 520), (526, 518, 527), (514, 525, 518), (514, 524, 525), (522, 517, 524), (522, 523, 517), (522, 516, 523), (522, 515, 516), (522, 514, 515), (538, 545, 547), (539, 545, 546), (538, 547, 549), (539, 546, 550), (540, 545, 556), (541, 548, 543), (542, 538, 554), (539, 550, 556), (541, 543, 553), (549, 552, 555), (542, 554, 551), (543, 556, 544), (553, 543, 561), (560, 562, 544), (560, 558, 562), (562, 561, 544), (562, 557, 561), (557, 553, 561), (561, 543, 544), (544, 556, 559), (559, 560, 544), (559, 558, 560), (551, 554, 558), (554, 562, 558), (555, 557, 562), (555, 552, 557), (552, 553, 557), (540, 556, 543), (556, 550, 559), (550, 558, 559), (554, 555, 562), (554, 538, 555), (538, 549, 555), (552, 549, 553), (549, 541, 553), (543, 548, 540), (545, 539, 556), (550, 551, 558), (550, 546, 551), (546, 542, 551), (547, 541, 549), (547, 548, 541), (547, 540, 548), (546, 538, 542), (546, 545, 538), (547, 545, 540), (573, 569, 565), (563, 575, 566), (564, 570, 567), (565, 572, 578), (564, 567, 577), (571, 576, 578), (565, 578, 574), (566, 579, 582), (567, 566, 582), (577, 567, 568), (581, 583, 568), (583, 580, 568), (580, 577, 568), (568, 567, 582), (582, 581, 568), (582, 579, 581), (574, 578, 581), (578, 583, 581), (578, 580, 583), (578, 576, 580), (576, 577, 580), (563, 566, 567), (575, 579, 566), (575, 573, 579), (573, 581, 579), (572, 571, 578), (576, 571, 577), (571, 564, 577), (567, 570, 563), (573, 574, 581), (573, 565, 574), (569, 572, 565), (569, 571, 572), (569, 564, 571), (569, 570, 564), (569, 563, 570), (569, 575, 563), (569, 573, 575), (585, 584, 588), (584, 592, 594), (585, 588, 596), (586, 591, 589), (587, 593, 599), (588, 595, 602), (585, 596, 598), (586, 589, 599), (587, 599, 601), (588, 602, 597), (589, 604, 590), (606, 609, 590), (606, 605, 609), (609, 608, 590), (608, 607, 590), (608, 601, 607), (607, 589, 590), (590, 604, 606), (604, 605, 606), (597, 602, 605), (602, 609, 605), (603, 608, 609), (603, 600, 608), (600, 601, 608), (599, 607, 601), (599, 589, 607), (598, 604, 589), (598, 596, 604), (596, 605, 604), (602, 603, 609), (602, 595, 603), (595, 600, 603), (600, 594, 601), (594, 587, 601), (593, 586, 599), (589, 591, 598), (591, 585, 598), (596, 597, 605), (596, 588, 597), (584, 595, 588), (584, 594, 595), (594, 600, 595), (592, 587, 594), (592, 593, 587), (592, 586, 593), (592, 591, 586), (592, 584, 591), (584, 585, 591), (610, 616, 618), (619, 612, 618), (610, 618, 621), (611, 619, 625), (613, 620, 628), (610, 621, 624), (611, 625, 627), (612, 626, 629), (613, 628, 622), (614, 630, 633), (627, 635, 615), (634, 636, 615), (634, 632, 636), (636, 631, 615), (631, 627, 615), (635, 633, 615), (635, 614, 633), (633, 634, 615), (633, 630, 634), (630, 632, 634), (622, 628, 632), (628, 636, 632), (629, 631, 636), (629, 626, 631), (626, 627, 631), (627, 625, 635), (625, 623, 635), (623, 614, 635), (624, 630, 614), (624, 621, 630), (621, 632, 630), (628, 629, 636), (628, 620, 629), (620, 612, 629), (626, 611, 627), (619, 623, 625), (623, 624, 614), (623, 617, 624), (617, 610, 624), (621, 622, 632), (621, 618, 622), (618, 613, 622), (618, 620, 613), (618, 612, 620), (612, 619, 626), (619, 611, 626), (616, 623, 619), (616, 619, 618), (616, 617, 623), (616, 610, 617), (638, 637, 645), (637, 647, 646), (638, 645, 649), (640, 647, 657), (641, 648, 653), (642, 641, 654), (638, 649, 652), (641, 653, 655), (642, 654, 650), (643, 657, 644), (660, 662, 644), (662, 658, 644), (658, 643, 644), (644, 657, 661), (661, 659, 644), (659, 660, 644), (659, 656, 660), (650, 654, 660), (654, 662, 660), (655, 658, 662), (655, 653, 658), (653, 643, 658), (640, 657, 643), (639, 651, 661), (651, 659, 661), (652, 656, 659), (652, 649, 656), (649, 660, 656), (654, 655, 662), (654, 641, 655), (653, 640, 643), (653, 648, 640), (657, 639, 661), (657, 647, 639), (651, 652, 659), (651, 638, 652), (649, 650, 660), (649, 645, 650), (645, 642, 650), (646, 641, 642), (646, 648, 641), (646, 647, 648), (647, 640, 648), (645, 646, 642), (645, 637, 646), (647, 651, 639), (647, 637, 651), (637, 638, 651), (664, 663, 671), (663, 673, 672), (664, 671, 675), (666, 679, 685), (667, 674, 680), (668, 667, 682), (664, 675, 678), (665, 677, 679), (666, 685, 681), (667, 680, 683), (668, 682, 676), (669, 684, 688), (681, 685, 670), (689, 691, 670), (689, 687, 691), (691, 686, 670), (686, 681, 670), (670, 685, 690), (690, 688, 670), (690, 669, 688), (688, 689, 670), (688, 684, 689), (684, 687, 689), (676, 682, 687), (682, 691, 687), (683, 686, 691), (683, 680, 686), (680, 681, 686), (679, 677, 690), (677, 669, 690), (678, 684, 669), (678, 675, 684), (675, 687, 684), (682, 683, 691), (682, 667, 683), (680, 674, 681), (674, 666, 681), (685, 679, 690), (677, 678, 669), (677, 664, 678), (675, 676, 687), (675, 671, 676), (671, 668, 676), (672, 667, 668), (672, 674, 667), (672, 673, 674), (673, 666, 674), (673, 679, 666), (673, 665, 679), (671, 672, 668), (671, 663, 672), (673, 677, 665), (673, 663, 677), (663, 664, 677)])
me_plane_009.polygons.foreach_set('material_index', [0, 0, 0, 0, 0, 0, 0, 0, 0, 0, 0, 0, 0, 0, 0, 0, 0, 0, 0, 0, 0, 0, 0, 0, 0, 0, 0, 0, 0, 0, 0, 0, 0, 0, 0, 0, 0, 0, 0, 0, 0, 0, 0, 0, 0, 0, 0, 0, 0, 0, 0, 0, 0, 0, 0, 0, 0, 0, 0, 0, 0, 0, 0, 0, 0, 0, 0, 0, 0, 0, 0, 0, 0, 0, 0, 0, 0, 0, 0, 0, 0, 0, 0, 0, 0, 0, 0, 0, 0, 0, 0, 0, 0, 0, 0, 0, 0, 0, 0, 0, 0, 0, 0, 0, 0, 0, 0, 0, 0, 0, 0, 0, 0, 0, 0, 0, 0, 0, 0, 0, 0, 0, 0, 0, 0, 0, 0, 0, 0, 0, 0, 0, 0, 0, 0, 0, 0, 0, 0, 0, 0, 0, 0, 0, 0, 0, 0, 0, 0, 0, 0, 0, 0, 0, 0, 0, 0, 0, 0, 0, 0, 0, 0, 0, 0, 0, 0, 0, 0, 0, 0, 0, 0, 0, 0, 0, 0, 0, 0, 0, 0, 0, 0, 0, 0, 0, 0, 0, 0, 0, 0, 0, 0, 0, 0, 0, 0, 0, 0, 0, 0, 0, 0, 0, 0, 0, 0, 0, 0, 0, 0, 0, 0, 0, 0, 0, 0, 0, 0, 0, 0, 0, 0, 0, 0, 0, 0, 0, 0, 0, 0, 0, 0, 0, 0, 0, 0, 0, 0, 0, 0, 0, 0, 0, 0, 0, 0, 0, 0, 0, 0, 0, 0, 0, 0, 0, 0, 0, 0, 0, 0, 0, 0, 0, 0, 0, 0, 0, 0, 0, 0, 0, 0, 0, 0, 0, 0, 0, 0, 0, 0, 0, 0, 0, 0, 0, 0, 0, 0, 0, 0, 0, 0, 0, 0, 0, 0, 0, 0, 0, 0, 0, 0, 0, 0, 0, 0, 0, 0, 0, 0, 0, 0, 0, 0, 0, 0, 0, 0, 0, 0, 0, 0, 0, 0, 0, 0, 0, 0, 0, 0, 0, 0, 0, 0, 0, 0, 0, 0, 0, 0, 0, 0, 0, 0, 0, 0, 0, 0, 0, 0, 0, 0, 0, 0, 0, 0, 0, 0, 0, 0, 0, 0, 0, 0, 0, 0, 0, 0, 0, 0, 0, 0, 0, 0, 0, 0, 0, 0, 0, 0, 0, 0, 0, 0, 0, 0, 0, 0, 0, 0, 0, 0, 0, 0, 0, 0, 0, 0, 0, 0, 0, 0, 0, 0, 0, 0, 0, 0, 0, 0, 0, 0, 0, 0, 0, 0, 0, 0, 0, 0, 0, 0, 0, 0, 0, 0, 0, 0, 0, 0, 0, 0, 0, 0, 0, 0, 0, 0, 0, 0, 0, 0, 0, 0, 0, 0, 0, 0, 0, 0, 0, 0, 0, 0, 0, 0, 0, 0, 0, 0, 0, 0, 0, 0, 0, 0, 0, 0, 0, 0, 0, 0, 0, 0, 1, 1, 1, 1, 1, 1, 1, 1, 1, 1, 1, 1, 1, 1, 1, 1, 1, 1, 1, 1, 1, 1, 1, 1, 1, 1, 1, 1, 1, 1, 1, 1, 1, 1, 1, 1, 1, 1, 1, 1, 1, 1, 1, 1, 1, 1, 1, 1, 1, 1, 1, 1, 1, 1, 1, 1, 1, 1, 1, 1, 1, 1, 1, 1, 1, 1, 1, 1, 1, 1, 1, 1, 1, 1, 1, 1, 1, 1, 1, 1, 1, 1, 1, 1, 1, 1, 1, 1, 1, 1, 1, 1, 1, 1, 1, 1, 1, 1, 1, 1, 1, 1, 1, 1, 1, 1, 1, 1, 1, 1, 1, 1, 1, 1, 1, 1, 1, 1, 1, 1, 1, 1, 1, 1, 1, 1, 1, 1, 1, 1, 1, 1, 1, 1, 1, 1, 1, 1, 1, 1, 1, 1, 1, 1, 1, 1, 1, 1, 1, 1, 1, 1, 1, 1, 1, 1, 1, 1, 1, 1, 1, 1, 1, 1, 1, 1, 1, 1, 1, 1, 1, 1, 1, 1, 1, 1, 1, 1, 1, 1, 1, 1, 1, 1, 1, 1, 1, 1, 1, 1, 1, 1, 1, 1, 1, 1, 1, 1, 1, 1, 1, 1, 1, 1, 1, 1, 1, 1, 1, 1, 1, 1, 1, 1, 1, 1, 1, 1, 1, 1, 1, 1, 1, 1, 1, 1, 1, 1, 1, 1, 1, 1, 1, 1, 1, 1, 1, 1, 1, 1, 1, 1, 1, 1, 1, 1, 1, 1, 1, 1, 1, 1, 1, 1, 1, 1, 1, 1, 1, 1, 1, 1, 1, 1, 1, 1, 1, 1, 1, 1, 1, 1, 1, 1, 1, 1, 1, 1, 1, 1, 1, 1, 1, 1, 1, 1, 1, 1, 1, 1, 1, 1, 1, 1, 1, 1, 1, 1, 1, 1, 1, 1, 1, 1, 1, 1, 1, 1, 1, 1, 1, 1, 1, 1, 1, 1, 1, 1, 1, 1, 1, 1, 1, 1, 1, 1, 1, 1, 1, 1, 1, 1, 1, 1, 1, 1, 1, 1, 1, 1, 1, 1, 1, 1, 1, 1, 1, 1, 1, 1, 1, 1, 1, 1, 1, 1, 1, 1, 1, 1, 1, 1, 1, 1, 1, 1, 1, 1, 1, 1, 1, 1, 1, 1, 1, 1, 1, 1, 1, 1, 1, 1, 1, 1, 1, 1, 1, 1, 1, 1, 1, 1, 1, 1, 1, 1, 1, 1, 1, 1, 1, 1, 1, 1, 1, 1, 1, 1, 1, 1, 1, 1, 1, 1, 1, 1, 1, 1, 1, 1, 1, 1, 1, 1, 1, 1, 1, 1, 1, 1, 1, 1, 1, 1, 1, 1, 1, 1, 1, 1, 1, 1, 1, 1, 1, 1, 1, 1, 1, 1, 1, 1, 1, 1, 1, 1, 1, 1, 1, 1, 1, 1, 1, 1, 1, 1, 1, 1, 1, 1, 1, 1, 1, 1, 1, 1, 1, 1, 1, 1, 1, 1, 1, 1, 1, 1, 1, 1, 1, 1, 1, 1, 1, 1, 1, 1, 1, 1, 1, 1, 1, 1, 1, 1, 1, 1, 1, 1, 1, 1, 1, 1, 1, 1, 1, 1, 1, 1, 1, 1, 1, 1, 1, 1, 1, 1, 1, 1, 1, 1, 1, 1, 1, 1, 1, 1, 1, 1, 1, 1, 1, 1, 1, 1, 1, 1, 1, 1, 1, 1, 1, 1, 1, 1, 1, 1, 1, 1, 1, 1, 1, 1, 1, 1, 1, 1, 1, 1, 1, 1, 1, 1, 1, 1, 1, 1, 1, 1, 1, 1, 1, 1, 1, 1, 1, 1, 1, 1, 1, 1, 1, 1, 1, 1, 1, 1, 1, 1, 1, 1, 1, 1, 1, 1, 1, 1, 1, 1, 1, 1, 1, 1, 1, 1, 1, 1, 1, 1, 1, 1, 1, 1, 1, 1, 1, 1, 1, 1])
me_plane_009.materials.append(mat_brunfonc__001)
me_plane_009.materials.append(mat_vertfonc__002)
me_plane_009.use_remesh_preserve_volume = False
me_plane_009.use_remesh_preserve_attributes = False
me_plane_009.use_mirror_vertex_groups = False
me_plane_009.update()

# ---- objects
ob_arbre_004 = bpy.data.objects.new('Arbre.004', me_plane_009)

# ---- transforms, parenting, visibility, modifiers, constraints
ob_arbre_004.location = (0.0, 0.0, 0.0)
ob_arbre_004.rotation_euler = (0.0, -0.0, -0.4764)
ob_arbre_004.scale = (1.272, 1.272, 1.272)
ob_arbre_004.lineart.crease_threshold = 0.0

# ---- collection membership
col_collection_1.objects.link(ob_arbre_004)

# ---- scene / render settings (as saved in the file)
scene.frame_start = 1; scene.frame_end = 250; scene.frame_set(1)
scene.render.engine = 'BLENDER_EEVEE_NEXT'
scene.render.resolution_percentage = 50
scene.render.dither_intensity = 0.0
scene.cycles.use_denoising = False
scene.cycles.samples = 128
scene.cycles.sampling_pattern = 'TABULATED_SOBOL'
scene.cycles.light_sampling_threshold = 0.0
scene.cycles.use_adaptive_sampling = False
scene.cycles.use_light_tree = False
scene.cycles.blur_glossy = 0.0
scene.cycles.sample_clamp_indirect = 0.0
scene.view_settings.view_transform = 'Standard'
bpy.context.view_layer.update()

# ---- added for rendering (the .blend has no active camera and no usable light): camera, sun
cam_auto = bpy.data.cameras.new('AutoCamera')
cam_auto.lens = 50.0
cam_auto.sensor_width = 36.0
cam_auto.clip_end = 1000.0
ob_auto_camera = bpy.data.objects.new('AutoCamera', cam_auto)
scene.collection.objects.link(ob_auto_camera)
ob_auto_camera.location = (9.13559, -10.8111, 11.2503)
ob_auto_camera.rotation_euler = (1.09748, -7.21219e-08, 0.694738)
scene.camera = ob_auto_camera
light_auto_sun = bpy.data.lights.new('AutoSun', 'SUN')
light_auto_sun.energy = 3.0
light_auto_sun.angle = 0.0523599
ob_auto_sun = bpy.data.objects.new('AutoSun', light_auto_sun)
scene.collection.objects.link(ob_auto_sun)
ob_auto_sun.rotation_euler = (0.872665, 0.174533, 0.523599)
bpy.context.view_layer.update()
